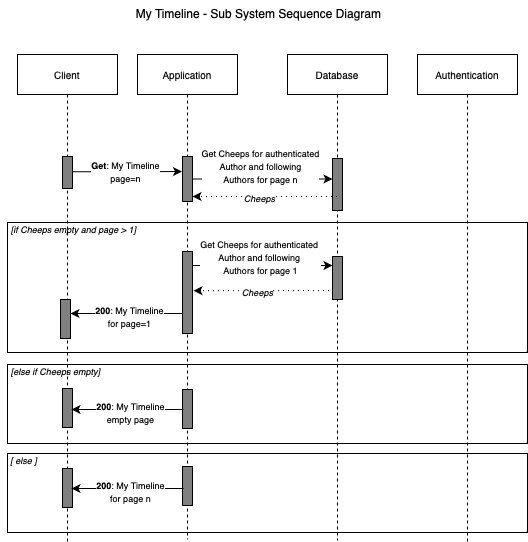

The diagram above was exported from draw.io. Its source (the exported page's mxGraphModel, read from the mxfile embedded in the PNG):
<mxGraphModel dx="2280" dy="730" grid="0" gridSize="10" guides="1" tooltips="1" connect="1" arrows="1" fold="1" page="1" pageScale="1" pageWidth="827" pageHeight="1169" background="#ffffff" math="0" shadow="0">
  <root>
    <mxCell id="0" />
    <mxCell id="1" parent="0" />
    <mxCell id="fDyDVUM8o4JNZ_5XFgoe-1" value="" style="rounded=0;whiteSpace=wrap;html=1;fillColor=none;" vertex="1" parent="1">
      <mxGeometry x="-1501" y="276" width="520" height="130" as="geometry" />
    </mxCell>
    <mxCell id="fDyDVUM8o4JNZ_5XFgoe-2" value="" style="rounded=0;whiteSpace=wrap;html=1;fillColor=none;" vertex="1" parent="1">
      <mxGeometry x="-1501" y="418" width="520" height="79" as="geometry" />
    </mxCell>
    <mxCell id="fDyDVUM8o4JNZ_5XFgoe-3" value="" style="rounded=0;whiteSpace=wrap;html=1;fillColor=none;" vertex="1" parent="1">
      <mxGeometry x="-1501" y="507" width="520" height="79" as="geometry" />
    </mxCell>
    <mxCell id="fDyDVUM8o4JNZ_5XFgoe-4" value="Application" style="shape=umlLifeline;perimeter=lifelinePerimeter;whiteSpace=wrap;html=1;container=1;dropTarget=0;collapsible=0;recursiveResize=0;outlineConnect=0;portConstraint=eastwest;newEdgeStyle={&quot;edgeStyle&quot;:&quot;elbowEdgeStyle&quot;,&quot;elbow&quot;:&quot;vertical&quot;,&quot;curved&quot;:0,&quot;rounded&quot;:0};align=center;verticalAlign=middle;fontFamily=Helvetica;fontSize=10;fontColor=default;fillColor=none;gradientColor=none;" vertex="1" parent="1">
      <mxGeometry x="-1371" y="108" width="100" height="485" as="geometry" />
    </mxCell>
    <mxCell id="fDyDVUM8o4JNZ_5XFgoe-5" value="" style="html=1;points=[[0,0,0,0,5],[0,1,0,0,-5],[1,0,0,0,5],[1,1,0,0,-5]];perimeter=orthogonalPerimeter;outlineConnect=0;targetShapes=umlLifeline;portConstraint=eastwest;newEdgeStyle={&quot;curved&quot;:0,&quot;rounded&quot;:0};fillColor=#808080;align=center;verticalAlign=middle;fontFamily=Helvetica;fontSize=10;fontColor=default;" vertex="1" parent="fDyDVUM8o4JNZ_5XFgoe-4">
      <mxGeometry x="45" y="102" width="10" height="45" as="geometry" />
    </mxCell>
    <mxCell id="fDyDVUM8o4JNZ_5XFgoe-6" style="edgeStyle=none;shape=connector;rounded=0;orthogonalLoop=1;jettySize=auto;html=1;curved=0;labelBackgroundColor=default;strokeColor=default;align=center;verticalAlign=middle;fontFamily=Helvetica;fontSize=10;fontColor=default;endArrow=classic;" edge="1" parent="fDyDVUM8o4JNZ_5XFgoe-4" source="fDyDVUM8o4JNZ_5XFgoe-4" target="fDyDVUM8o4JNZ_5XFgoe-5">
      <mxGeometry relative="1" as="geometry" />
    </mxCell>
    <mxCell id="fDyDVUM8o4JNZ_5XFgoe-7" value="" style="html=1;points=[[0,0,0,0,5],[0,1,0,0,-5],[1,0,0,0,5],[1,1,0,0,-5]];perimeter=orthogonalPerimeter;outlineConnect=0;targetShapes=umlLifeline;portConstraint=eastwest;newEdgeStyle={&quot;curved&quot;:0,&quot;rounded&quot;:0};fillColor=#808080;align=center;verticalAlign=middle;fontFamily=Helvetica;fontSize=10;fontColor=default;" vertex="1" parent="fDyDVUM8o4JNZ_5XFgoe-4">
      <mxGeometry x="45" y="197" width="10" height="82" as="geometry" />
    </mxCell>
    <mxCell id="fDyDVUM8o4JNZ_5XFgoe-8" value="" style="html=1;points=[[0,0,0,0,5],[0,1,0,0,-5],[1,0,0,0,5],[1,1,0,0,-5]];perimeter=orthogonalPerimeter;outlineConnect=0;targetShapes=umlLifeline;portConstraint=eastwest;newEdgeStyle={&quot;curved&quot;:0,&quot;rounded&quot;:0};fillColor=#808080;align=center;verticalAlign=middle;fontFamily=Helvetica;fontSize=10;fontColor=default;" vertex="1" parent="fDyDVUM8o4JNZ_5XFgoe-4">
      <mxGeometry x="45" y="335" width="10" height="39" as="geometry" />
    </mxCell>
    <mxCell id="fDyDVUM8o4JNZ_5XFgoe-9" value="" style="html=1;points=[[0,0,0,0,5],[0,1,0,0,-5],[1,0,0,0,5],[1,1,0,0,-5]];perimeter=orthogonalPerimeter;outlineConnect=0;targetShapes=umlLifeline;portConstraint=eastwest;newEdgeStyle={&quot;curved&quot;:0,&quot;rounded&quot;:0};fillColor=#808080;align=center;verticalAlign=middle;fontFamily=Helvetica;fontSize=10;fontColor=default;" vertex="1" parent="fDyDVUM8o4JNZ_5XFgoe-4">
      <mxGeometry x="45" y="412" width="10" height="39" as="geometry" />
    </mxCell>
    <mxCell id="fDyDVUM8o4JNZ_5XFgoe-10" value="Client" style="shape=umlLifeline;perimeter=lifelinePerimeter;whiteSpace=wrap;html=1;container=1;dropTarget=0;collapsible=0;recursiveResize=0;outlineConnect=0;portConstraint=eastwest;newEdgeStyle={&quot;edgeStyle&quot;:&quot;elbowEdgeStyle&quot;,&quot;elbow&quot;:&quot;vertical&quot;,&quot;curved&quot;:0,&quot;rounded&quot;:0};align=center;verticalAlign=middle;fontFamily=Helvetica;fontSize=10;fontColor=default;fillColor=none;gradientColor=none;" vertex="1" parent="1">
      <mxGeometry x="-1491" y="108" width="100" height="487" as="geometry" />
    </mxCell>
    <mxCell id="fDyDVUM8o4JNZ_5XFgoe-11" value="" style="html=1;points=[[0,0,0,0,5],[0,1,0,0,-5],[1,0,0,0,5],[1,1,0,0,-5]];perimeter=orthogonalPerimeter;outlineConnect=0;targetShapes=umlLifeline;portConstraint=eastwest;newEdgeStyle={&quot;curved&quot;:0,&quot;rounded&quot;:0};fillColor=#808080;align=center;verticalAlign=middle;fontFamily=Helvetica;fontSize=10;fontColor=default;" vertex="1" parent="fDyDVUM8o4JNZ_5XFgoe-10">
      <mxGeometry x="45" y="102" width="10" height="32" as="geometry" />
    </mxCell>
    <mxCell id="fDyDVUM8o4JNZ_5XFgoe-12" value="" style="html=1;points=[[0,0,0,0,5],[0,1,0,0,-5],[1,0,0,0,5],[1,1,0,0,-5]];perimeter=orthogonalPerimeter;outlineConnect=0;targetShapes=umlLifeline;portConstraint=eastwest;newEdgeStyle={&quot;curved&quot;:0,&quot;rounded&quot;:0};fillColor=#808080;align=center;verticalAlign=middle;fontFamily=Helvetica;fontSize=10;fontColor=default;" vertex="1" parent="fDyDVUM8o4JNZ_5XFgoe-10">
      <mxGeometry x="43" y="245" width="10" height="39" as="geometry" />
    </mxCell>
    <mxCell id="fDyDVUM8o4JNZ_5XFgoe-13" value="" style="html=1;points=[[0,0,0,0,5],[0,1,0,0,-5],[1,0,0,0,5],[1,1,0,0,-5]];perimeter=orthogonalPerimeter;outlineConnect=0;targetShapes=umlLifeline;portConstraint=eastwest;newEdgeStyle={&quot;curved&quot;:0,&quot;rounded&quot;:0};fillColor=#808080;align=center;verticalAlign=middle;fontFamily=Helvetica;fontSize=10;fontColor=default;" vertex="1" parent="fDyDVUM8o4JNZ_5XFgoe-10">
      <mxGeometry x="45" y="334" width="10" height="39" as="geometry" />
    </mxCell>
    <mxCell id="fDyDVUM8o4JNZ_5XFgoe-14" value="" style="html=1;points=[[0,0,0,0,5],[0,1,0,0,-5],[1,0,0,0,5],[1,1,0,0,-5]];perimeter=orthogonalPerimeter;outlineConnect=0;targetShapes=umlLifeline;portConstraint=eastwest;newEdgeStyle={&quot;curved&quot;:0,&quot;rounded&quot;:0};fillColor=#808080;align=center;verticalAlign=middle;fontFamily=Helvetica;fontSize=10;fontColor=default;" vertex="1" parent="fDyDVUM8o4JNZ_5XFgoe-10">
      <mxGeometry x="45" y="414" width="10" height="39" as="geometry" />
    </mxCell>
    <mxCell id="fDyDVUM8o4JNZ_5XFgoe-15" style="edgeStyle=none;shape=connector;rounded=0;orthogonalLoop=1;jettySize=auto;html=1;curved=0;labelBackgroundColor=default;strokeColor=default;align=center;verticalAlign=middle;fontFamily=Helvetica;fontSize=10;fontColor=default;endArrow=classic;" edge="1" parent="1">
      <mxGeometry relative="1" as="geometry">
        <mxPoint x="-1436" y="225.24" as="sourcePoint" />
        <mxPoint x="-1326.5" y="225" as="targetPoint" />
        <Array as="points">
          <mxPoint x="-1371" y="225.24" />
        </Array>
      </mxGeometry>
    </mxCell>
    <mxCell id="fDyDVUM8o4JNZ_5XFgoe-16" value="&lt;font style=&quot;font-size: 9px;&quot;&gt;&lt;b&gt;Get&lt;/b&gt;: My Timeline &lt;br&gt;page=n&lt;/font&gt;" style="edgeLabel;html=1;align=center;verticalAlign=middle;resizable=0;points=[];" vertex="1" connectable="0" parent="fDyDVUM8o4JNZ_5XFgoe-15">
      <mxGeometry x="-0.324" y="1" relative="1" as="geometry">
        <mxPoint x="15" as="offset" />
      </mxGeometry>
    </mxCell>
    <mxCell id="fDyDVUM8o4JNZ_5XFgoe-17" value="Database" style="shape=umlLifeline;perimeter=lifelinePerimeter;whiteSpace=wrap;html=1;container=1;dropTarget=0;collapsible=0;recursiveResize=0;outlineConnect=0;portConstraint=eastwest;newEdgeStyle={&quot;edgeStyle&quot;:&quot;elbowEdgeStyle&quot;,&quot;elbow&quot;:&quot;vertical&quot;,&quot;curved&quot;:0,&quot;rounded&quot;:0};align=center;verticalAlign=middle;fontFamily=Helvetica;fontSize=10;fontColor=default;fillColor=none;gradientColor=none;" vertex="1" parent="1">
      <mxGeometry x="-1221" y="108" width="100" height="486" as="geometry" />
    </mxCell>
    <mxCell id="fDyDVUM8o4JNZ_5XFgoe-18" value="" style="html=1;points=[[0,0,0,0,5],[0,1,0,0,-5],[1,0,0,0,5],[1,1,0,0,-5]];perimeter=orthogonalPerimeter;outlineConnect=0;targetShapes=umlLifeline;portConstraint=eastwest;newEdgeStyle={&quot;curved&quot;:0,&quot;rounded&quot;:0};fillColor=#808080;align=center;verticalAlign=middle;fontFamily=Helvetica;fontSize=10;fontColor=default;" vertex="1" parent="fDyDVUM8o4JNZ_5XFgoe-17">
      <mxGeometry x="45" y="104" width="10" height="52" as="geometry" />
    </mxCell>
    <mxCell id="fDyDVUM8o4JNZ_5XFgoe-19" value="" style="html=1;points=[[0,0,0,0,5],[0,1,0,0,-5],[1,0,0,0,5],[1,1,0,0,-5]];perimeter=orthogonalPerimeter;outlineConnect=0;targetShapes=umlLifeline;portConstraint=eastwest;newEdgeStyle={&quot;curved&quot;:0,&quot;rounded&quot;:0};fillColor=#808080;align=center;verticalAlign=middle;fontFamily=Helvetica;fontSize=10;fontColor=default;" vertex="1" parent="fDyDVUM8o4JNZ_5XFgoe-17">
      <mxGeometry x="45" y="202" width="10" height="43" as="geometry" />
    </mxCell>
    <mxCell id="fDyDVUM8o4JNZ_5XFgoe-20" value="Authentication" style="shape=umlLifeline;perimeter=lifelinePerimeter;whiteSpace=wrap;html=1;container=1;dropTarget=0;collapsible=0;recursiveResize=0;outlineConnect=0;portConstraint=eastwest;newEdgeStyle={&quot;edgeStyle&quot;:&quot;elbowEdgeStyle&quot;,&quot;elbow&quot;:&quot;vertical&quot;,&quot;curved&quot;:0,&quot;rounded&quot;:0};align=center;verticalAlign=middle;fontFamily=Helvetica;fontSize=10;fontColor=default;fillColor=none;gradientColor=none;" vertex="1" parent="1">
      <mxGeometry x="-1091" y="108" width="100" height="487" as="geometry" />
    </mxCell>
    <mxCell id="fDyDVUM8o4JNZ_5XFgoe-21" style="rounded=0;orthogonalLoop=1;jettySize=auto;html=1;" edge="1" parent="1" source="fDyDVUM8o4JNZ_5XFgoe-5" target="fDyDVUM8o4JNZ_5XFgoe-18">
      <mxGeometry relative="1" as="geometry" />
    </mxCell>
    <mxCell id="fDyDVUM8o4JNZ_5XFgoe-22" value="&lt;font style=&quot;font-size: 9px;&quot;&gt;Get Cheeps for authenticated &lt;br&gt;Author and following &lt;br&gt;Authors for page n&lt;/font&gt;" style="edgeLabel;html=1;align=center;verticalAlign=middle;resizable=0;points=[];" vertex="1" connectable="0" parent="fDyDVUM8o4JNZ_5XFgoe-21">
      <mxGeometry x="0.1653" y="-1" relative="1" as="geometry">
        <mxPoint x="-15" y="-14" as="offset" />
      </mxGeometry>
    </mxCell>
    <mxCell id="fDyDVUM8o4JNZ_5XFgoe-23" style="rounded=0;orthogonalLoop=1;jettySize=auto;html=1;dashed=1;dashPattern=1 4;" edge="1" parent="1" source="fDyDVUM8o4JNZ_5XFgoe-17" target="fDyDVUM8o4JNZ_5XFgoe-5">
      <mxGeometry relative="1" as="geometry">
        <mxPoint x="-1182" y="250" as="sourcePoint" />
        <mxPoint x="-1303" y="246" as="targetPoint" />
        <Array as="points">
          <mxPoint x="-1294" y="250" />
        </Array>
      </mxGeometry>
    </mxCell>
    <mxCell id="fDyDVUM8o4JNZ_5XFgoe-24" value="&lt;i&gt;&lt;font style=&quot;font-size: 9px;&quot;&gt;Cheeps&lt;/font&gt;&lt;/i&gt;" style="edgeLabel;html=1;align=center;verticalAlign=middle;resizable=0;points=[];" vertex="1" connectable="0" parent="fDyDVUM8o4JNZ_5XFgoe-23">
      <mxGeometry x="0.4031" relative="1" as="geometry">
        <mxPoint x="23" y="1" as="offset" />
      </mxGeometry>
    </mxCell>
    <mxCell id="fDyDVUM8o4JNZ_5XFgoe-25" style="rounded=0;orthogonalLoop=1;jettySize=auto;html=1;" edge="1" parent="1">
      <mxGeometry relative="1" as="geometry">
        <mxPoint x="-1316" y="319" as="sourcePoint" />
        <mxPoint x="-1176" y="319" as="targetPoint" />
      </mxGeometry>
    </mxCell>
    <mxCell id="fDyDVUM8o4JNZ_5XFgoe-26" value="&lt;font style=&quot;font-size: 9px;&quot;&gt;&lt;font style=&quot;font-size: 9px;&quot;&gt;Get Cheeps for authenticated&amp;nbsp;&lt;br style=&quot;border-color: var(--border-color);&quot;&gt;&lt;/font&gt;&lt;font style=&quot;font-size: 9px;&quot;&gt;Author and following&amp;nbsp;&lt;br style=&quot;border-color: var(--border-color);&quot;&gt;&lt;/font&gt;Authors for page 1&lt;/font&gt;" style="edgeLabel;html=1;align=center;verticalAlign=middle;resizable=0;points=[];" vertex="1" connectable="0" parent="fDyDVUM8o4JNZ_5XFgoe-25">
      <mxGeometry x="0.1653" y="-1" relative="1" as="geometry">
        <mxPoint x="-15" y="-10" as="offset" />
      </mxGeometry>
    </mxCell>
    <mxCell id="fDyDVUM8o4JNZ_5XFgoe-27" style="rounded=0;orthogonalLoop=1;jettySize=auto;html=1;dashed=1;dashPattern=1 4;" edge="1" parent="1">
      <mxGeometry relative="1" as="geometry">
        <mxPoint x="-1179.5" y="344" as="sourcePoint" />
        <mxPoint x="-1315" y="344.2" as="targetPoint" />
      </mxGeometry>
    </mxCell>
    <mxCell id="fDyDVUM8o4JNZ_5XFgoe-28" value="&lt;i&gt;&lt;font style=&quot;font-size: 9px;&quot;&gt;Cheeps&lt;/font&gt;&lt;/i&gt;" style="edgeLabel;html=1;align=center;verticalAlign=middle;resizable=0;points=[];" vertex="1" connectable="0" parent="fDyDVUM8o4JNZ_5XFgoe-27">
      <mxGeometry x="0.4031" relative="1" as="geometry">
        <mxPoint x="23" y="1" as="offset" />
      </mxGeometry>
    </mxCell>
    <mxCell id="fDyDVUM8o4JNZ_5XFgoe-29" style="rounded=0;orthogonalLoop=1;jettySize=auto;html=1;" edge="1" parent="1" source="fDyDVUM8o4JNZ_5XFgoe-7" target="fDyDVUM8o4JNZ_5XFgoe-12">
      <mxGeometry relative="1" as="geometry">
        <Array as="points">
          <mxPoint x="-1383" y="367" />
        </Array>
      </mxGeometry>
    </mxCell>
    <mxCell id="fDyDVUM8o4JNZ_5XFgoe-30" value="&lt;font style=&quot;font-size: 9px;&quot;&gt;&lt;b&gt;200&lt;/b&gt;: My Timeline &lt;br&gt;for page=1&lt;/font&gt;" style="edgeLabel;html=1;align=center;verticalAlign=middle;resizable=0;points=[];" vertex="1" connectable="0" parent="fDyDVUM8o4JNZ_5XFgoe-29">
      <mxGeometry x="0.1369" y="-2" relative="1" as="geometry">
        <mxPoint x="10" y="4" as="offset" />
      </mxGeometry>
    </mxCell>
    <mxCell id="fDyDVUM8o4JNZ_5XFgoe-31" style="rounded=0;orthogonalLoop=1;jettySize=auto;html=1;" edge="1" parent="1">
      <mxGeometry relative="1" as="geometry">
        <mxPoint x="-1325" y="463" as="sourcePoint" />
        <mxPoint x="-1437" y="463" as="targetPoint" />
        <Array as="points" />
      </mxGeometry>
    </mxCell>
    <mxCell id="fDyDVUM8o4JNZ_5XFgoe-32" value="&lt;font style=&quot;font-size: 9px;&quot;&gt;&lt;b&gt;200&lt;/b&gt;: My Timeline &lt;br&gt;empty page&lt;/font&gt;" style="edgeLabel;html=1;align=center;verticalAlign=middle;resizable=0;points=[];" vertex="1" connectable="0" parent="fDyDVUM8o4JNZ_5XFgoe-31">
      <mxGeometry x="0.1369" y="-2" relative="1" as="geometry">
        <mxPoint x="10" y="4" as="offset" />
      </mxGeometry>
    </mxCell>
    <mxCell id="fDyDVUM8o4JNZ_5XFgoe-33" value="&lt;font size=&quot;1&quot;&gt;&lt;i style=&quot;font-size: 9px;&quot;&gt;[else if Cheeps empty]&lt;/i&gt;&lt;/font&gt;" style="text;html=1;align=center;verticalAlign=middle;resizable=0;points=[];autosize=1;strokeColor=none;fillColor=none;" vertex="1" parent="1">
      <mxGeometry x="-1507" y="411" width="107" height="26" as="geometry" />
    </mxCell>
    <mxCell id="fDyDVUM8o4JNZ_5XFgoe-34" value="&lt;font size=&quot;1&quot;&gt;&lt;i style=&quot;font-size: 9px;&quot;&gt;[if Cheeps empty and page &amp;gt; 1]&lt;/i&gt;&lt;/font&gt;" style="text;html=1;align=center;verticalAlign=middle;resizable=0;points=[];autosize=1;strokeColor=none;fillColor=none;" vertex="1" parent="1">
      <mxGeometry x="-1507" y="269" width="143" height="26" as="geometry" />
    </mxCell>
    <mxCell id="fDyDVUM8o4JNZ_5XFgoe-35" style="rounded=0;orthogonalLoop=1;jettySize=auto;html=1;" edge="1" parent="1">
      <mxGeometry relative="1" as="geometry">
        <mxPoint x="-1325" y="542" as="sourcePoint" />
        <mxPoint x="-1437" y="542" as="targetPoint" />
        <Array as="points">
          <mxPoint x="-1382" y="542" />
        </Array>
      </mxGeometry>
    </mxCell>
    <mxCell id="fDyDVUM8o4JNZ_5XFgoe-36" value="&lt;font style=&quot;font-size: 9px;&quot;&gt;&lt;b&gt;200&lt;/b&gt;: My Timeline &lt;br&gt;for page n&lt;/font&gt;" style="edgeLabel;html=1;align=center;verticalAlign=middle;resizable=0;points=[];" vertex="1" connectable="0" parent="fDyDVUM8o4JNZ_5XFgoe-35">
      <mxGeometry x="0.1369" y="-2" relative="1" as="geometry">
        <mxPoint x="10" y="4" as="offset" />
      </mxGeometry>
    </mxCell>
    <mxCell id="fDyDVUM8o4JNZ_5XFgoe-37" value="&lt;font size=&quot;1&quot;&gt;&lt;i style=&quot;font-size: 9px;&quot;&gt;[ else ]&lt;/i&gt;&lt;/font&gt;" style="text;html=1;align=center;verticalAlign=middle;resizable=0;points=[];autosize=1;strokeColor=none;fillColor=none;" vertex="1" parent="1">
      <mxGeometry x="-1508" y="500" width="45" height="26" as="geometry" />
    </mxCell>
    <mxCell id="fDyDVUM8o4JNZ_5XFgoe-38" value="My Timeline - Sub System Sequence Diagram" style="text;html=1;align=center;verticalAlign=middle;resizable=0;points=[];autosize=1;strokeColor=none;fillColor=none;" vertex="1" parent="1">
      <mxGeometry x="-1382" y="54" width="264" height="26" as="geometry" />
    </mxCell>
  </root>
</mxGraphModel>